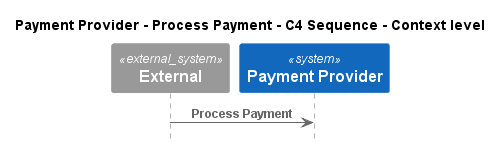

The diagram above was rendered by PlantUML. Its source (embedded in the PNG):
@startuml
!pragma layout smetana
!include ..\..\..\..\.c4s\C4_Sequence.puml

title Payment Provider - Process Payment - C4 Sequence - Context level

System_Ext(C4InterFlow.SoftwareSystems.ExternalSystem, "External", "")
System(ECommercePlatform.SoftwareSystems.PaymentProvider, "Payment Provider", "")

Rel(C4InterFlow.SoftwareSystems.ExternalSystem, ECommercePlatform.SoftwareSystems.PaymentProvider, "Process Payment")


@enduml